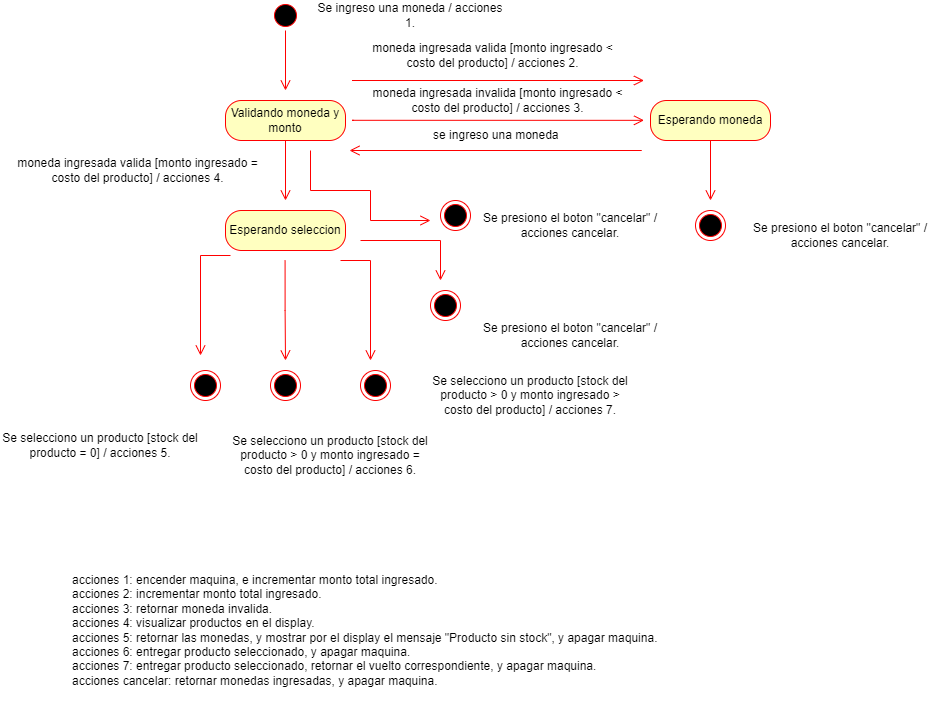

The diagram above was exported from draw.io. Its source (the exported page's mxGraphModel, read from the mxfile embedded in the PNG):
<mxGraphModel dx="1038" dy="539" grid="1" gridSize="10" guides="1" tooltips="1" connect="1" arrows="1" fold="1" page="1" pageScale="1" pageWidth="850" pageHeight="1100" math="0" shadow="0">
  <root>
    <mxCell id="0" />
    <mxCell id="1" parent="0" />
    <mxCell id="ub8xXrBnIdcbBL959Dd7-1" value="" style="ellipse;html=1;shape=startState;fillColor=#000000;strokeColor=#ff0000;" vertex="1" parent="1">
      <mxGeometry x="280" y="10" width="30" height="30" as="geometry" />
    </mxCell>
    <mxCell id="ub8xXrBnIdcbBL959Dd7-2" value="" style="edgeStyle=orthogonalEdgeStyle;html=1;verticalAlign=bottom;endArrow=open;endSize=8;strokeColor=#ff0000;rounded=0;" edge="1" source="ub8xXrBnIdcbBL959Dd7-1" parent="1">
      <mxGeometry relative="1" as="geometry">
        <mxPoint x="295" y="100" as="targetPoint" />
      </mxGeometry>
    </mxCell>
    <mxCell id="ub8xXrBnIdcbBL959Dd7-3" value="Validando moneda y monto" style="rounded=1;whiteSpace=wrap;html=1;arcSize=40;fontColor=#000000;fillColor=#ffffc0;strokeColor=#ff0000;" vertex="1" parent="1">
      <mxGeometry x="235" y="110" width="120" height="40" as="geometry" />
    </mxCell>
    <mxCell id="ub8xXrBnIdcbBL959Dd7-4" value="" style="edgeStyle=orthogonalEdgeStyle;html=1;verticalAlign=bottom;endArrow=open;endSize=8;strokeColor=#ff0000;rounded=0;" edge="1" source="ub8xXrBnIdcbBL959Dd7-3" parent="1">
      <mxGeometry relative="1" as="geometry">
        <mxPoint x="295" y="210" as="targetPoint" />
      </mxGeometry>
    </mxCell>
    <mxCell id="ub8xXrBnIdcbBL959Dd7-8" value="Esperando moneda" style="rounded=1;whiteSpace=wrap;html=1;arcSize=40;fontColor=#000000;fillColor=#ffffc0;strokeColor=#ff0000;" vertex="1" parent="1">
      <mxGeometry x="660" y="110" width="120" height="40" as="geometry" />
    </mxCell>
    <mxCell id="ub8xXrBnIdcbBL959Dd7-9" value="" style="edgeStyle=orthogonalEdgeStyle;html=1;verticalAlign=bottom;endArrow=open;endSize=8;strokeColor=#ff0000;rounded=0;" edge="1" parent="1" source="ub8xXrBnIdcbBL959Dd7-8">
      <mxGeometry relative="1" as="geometry">
        <mxPoint x="720" y="210" as="targetPoint" />
      </mxGeometry>
    </mxCell>
    <mxCell id="ub8xXrBnIdcbBL959Dd7-10" value="" style="ellipse;html=1;shape=endState;fillColor=#000000;strokeColor=#ff0000;" vertex="1" parent="1">
      <mxGeometry x="705" y="220" width="30" height="30" as="geometry" />
    </mxCell>
    <mxCell id="ub8xXrBnIdcbBL959Dd7-11" value="Esperando seleccion" style="rounded=1;whiteSpace=wrap;html=1;arcSize=40;fontColor=#000000;fillColor=#ffffc0;strokeColor=#ff0000;" vertex="1" parent="1">
      <mxGeometry x="235" y="220" width="120" height="40" as="geometry" />
    </mxCell>
    <mxCell id="ub8xXrBnIdcbBL959Dd7-12" value="" style="edgeStyle=orthogonalEdgeStyle;html=1;verticalAlign=bottom;endArrow=open;endSize=8;strokeColor=#ff0000;rounded=0;" edge="1" parent="1">
      <mxGeometry relative="1" as="geometry">
        <mxPoint x="653.5" y="90" as="targetPoint" />
        <mxPoint x="363.5" y="90" as="sourcePoint" />
        <Array as="points">
          <mxPoint x="361.5" y="90" />
        </Array>
      </mxGeometry>
    </mxCell>
    <mxCell id="ub8xXrBnIdcbBL959Dd7-14" value="" style="edgeStyle=orthogonalEdgeStyle;html=1;verticalAlign=bottom;endArrow=open;endSize=8;strokeColor=#ff0000;rounded=0;" edge="1" parent="1">
      <mxGeometry relative="1" as="geometry">
        <mxPoint x="359" y="160" as="targetPoint" />
        <mxPoint x="649" y="160" as="sourcePoint" />
        <Array as="points">
          <mxPoint x="651" y="160" />
        </Array>
      </mxGeometry>
    </mxCell>
    <mxCell id="ub8xXrBnIdcbBL959Dd7-15" value="" style="edgeStyle=orthogonalEdgeStyle;html=1;verticalAlign=bottom;endArrow=open;endSize=8;strokeColor=#ff0000;rounded=0;" edge="1" parent="1">
      <mxGeometry relative="1" as="geometry">
        <mxPoint x="440" y="230" as="targetPoint" />
        <mxPoint x="320" y="160" as="sourcePoint" />
        <Array as="points">
          <mxPoint x="320" y="200" />
          <mxPoint x="380" y="200" />
          <mxPoint x="380" y="230" />
        </Array>
      </mxGeometry>
    </mxCell>
    <mxCell id="ub8xXrBnIdcbBL959Dd7-16" value="" style="ellipse;html=1;shape=endState;fillColor=#000000;strokeColor=#ff0000;" vertex="1" parent="1">
      <mxGeometry x="450" y="210" width="30" height="30" as="geometry" />
    </mxCell>
    <mxCell id="ub8xXrBnIdcbBL959Dd7-17" value="" style="ellipse;html=1;shape=endState;fillColor=#000000;strokeColor=#ff0000;" vertex="1" parent="1">
      <mxGeometry x="200" y="380" width="30" height="30" as="geometry" />
    </mxCell>
    <mxCell id="ub8xXrBnIdcbBL959Dd7-18" value="" style="ellipse;html=1;shape=endState;fillColor=#000000;strokeColor=#ff0000;" vertex="1" parent="1">
      <mxGeometry x="280" y="380" width="30" height="30" as="geometry" />
    </mxCell>
    <mxCell id="ub8xXrBnIdcbBL959Dd7-19" value="" style="ellipse;html=1;shape=endState;fillColor=#000000;strokeColor=#ff0000;" vertex="1" parent="1">
      <mxGeometry x="370" y="380" width="30" height="30" as="geometry" />
    </mxCell>
    <mxCell id="ub8xXrBnIdcbBL959Dd7-20" value="" style="ellipse;html=1;shape=endState;fillColor=#000000;strokeColor=#ff0000;" vertex="1" parent="1">
      <mxGeometry x="440" y="300" width="30" height="30" as="geometry" />
    </mxCell>
    <mxCell id="ub8xXrBnIdcbBL959Dd7-21" value="" style="edgeStyle=orthogonalEdgeStyle;html=1;verticalAlign=bottom;endArrow=open;endSize=8;strokeColor=#ff0000;rounded=0;" edge="1" parent="1">
      <mxGeometry relative="1" as="geometry">
        <mxPoint x="295" y="370" as="targetPoint" />
        <mxPoint x="294.58000000000004" y="270" as="sourcePoint" />
        <Array as="points">
          <mxPoint x="295" y="320" />
        </Array>
      </mxGeometry>
    </mxCell>
    <mxCell id="ub8xXrBnIdcbBL959Dd7-22" value="" style="edgeStyle=orthogonalEdgeStyle;html=1;verticalAlign=bottom;endArrow=open;endSize=8;strokeColor=#ff0000;rounded=0;" edge="1" parent="1">
      <mxGeometry relative="1" as="geometry">
        <mxPoint x="450" y="290" as="targetPoint" />
        <mxPoint x="370" y="250" as="sourcePoint" />
      </mxGeometry>
    </mxCell>
    <mxCell id="ub8xXrBnIdcbBL959Dd7-23" value="" style="edgeStyle=orthogonalEdgeStyle;html=1;verticalAlign=bottom;endArrow=open;endSize=8;strokeColor=#ff0000;rounded=0;" edge="1" parent="1">
      <mxGeometry relative="1" as="geometry">
        <mxPoint x="380" y="370" as="targetPoint" />
        <mxPoint x="350" y="270" as="sourcePoint" />
      </mxGeometry>
    </mxCell>
    <mxCell id="ub8xXrBnIdcbBL959Dd7-24" value="" style="edgeStyle=orthogonalEdgeStyle;html=1;verticalAlign=bottom;endArrow=open;endSize=8;strokeColor=#ff0000;rounded=0;" edge="1" parent="1">
      <mxGeometry relative="1" as="geometry">
        <mxPoint x="210" y="365" as="targetPoint" />
        <mxPoint x="240" y="265" as="sourcePoint" />
      </mxGeometry>
    </mxCell>
    <mxCell id="ub8xXrBnIdcbBL959Dd7-25" value="Se ingreso una moneda / acciones 1." style="text;html=1;strokeColor=none;fillColor=none;align=center;verticalAlign=middle;whiteSpace=wrap;rounded=0;" vertex="1" parent="1">
      <mxGeometry x="320" y="10" width="200" height="30" as="geometry" />
    </mxCell>
    <mxCell id="ub8xXrBnIdcbBL959Dd7-26" value="acciones 1: encender maquina, e incrementar monto total ingresado.&lt;br&gt;acciones 2: incrementar monto total ingresado.&lt;br&gt;acciones 3: retornar moneda invalida.&lt;br&gt;acciones 4: visualizar productos en el display.&lt;br&gt;acciones 5: retornar las monedas, y mostrar por el display el mensaje &quot;Producto sin stock&quot;, y apagar maquina.&lt;br&gt;acciones 6: entregar producto seleccionado, y apagar maquina.&lt;br&gt;acciones 7: entregar producto seleccionado, retornar el vuelto correspondiente, y apagar maquina.&lt;br&gt;acciones cancelar: retornar monedas ingresadas, y apagar maquina." style="text;html=1;strokeColor=none;fillColor=none;align=left;verticalAlign=middle;whiteSpace=wrap;rounded=0;" vertex="1" parent="1">
      <mxGeometry x="80" y="560" width="640" height="160" as="geometry" />
    </mxCell>
    <mxCell id="ub8xXrBnIdcbBL959Dd7-27" value="Se selecciono un producto [stock del producto = 0] / acciones 5." style="text;html=1;strokeColor=none;fillColor=none;align=center;verticalAlign=middle;whiteSpace=wrap;rounded=0;" vertex="1" parent="1">
      <mxGeometry x="10" y="440" width="200" height="30" as="geometry" />
    </mxCell>
    <mxCell id="ub8xXrBnIdcbBL959Dd7-28" value="Se presiono el boton &quot;cancelar&quot; / acciones cancelar." style="text;html=1;strokeColor=none;fillColor=none;align=center;verticalAlign=middle;whiteSpace=wrap;rounded=0;" vertex="1" parent="1">
      <mxGeometry x="480" y="330" width="200" height="30" as="geometry" />
    </mxCell>
    <mxCell id="ub8xXrBnIdcbBL959Dd7-29" value="Se presiono el boton &quot;cancelar&quot; / acciones cancelar." style="text;html=1;strokeColor=none;fillColor=none;align=center;verticalAlign=middle;whiteSpace=wrap;rounded=0;" vertex="1" parent="1">
      <mxGeometry x="480" y="220" width="200" height="30" as="geometry" />
    </mxCell>
    <mxCell id="ub8xXrBnIdcbBL959Dd7-30" value="Se presiono el boton &quot;cancelar&quot; / acciones cancelar." style="text;html=1;strokeColor=none;fillColor=none;align=center;verticalAlign=middle;whiteSpace=wrap;rounded=0;" vertex="1" parent="1">
      <mxGeometry x="750" y="230" width="200" height="30" as="geometry" />
    </mxCell>
    <mxCell id="ub8xXrBnIdcbBL959Dd7-31" value="Se selecciono un producto [stock del producto &amp;gt; 0 y monto ingresado = costo del producto] / acciones 6." style="text;html=1;strokeColor=none;fillColor=none;align=center;verticalAlign=middle;whiteSpace=wrap;rounded=0;" vertex="1" parent="1">
      <mxGeometry x="240" y="440" width="200" height="50" as="geometry" />
    </mxCell>
    <mxCell id="ub8xXrBnIdcbBL959Dd7-32" value="Se selecciono un producto [stock del producto &amp;gt; 0 y monto ingresado &amp;gt; costo del producto] / acciones 7." style="text;html=1;strokeColor=none;fillColor=none;align=center;verticalAlign=middle;whiteSpace=wrap;rounded=0;" vertex="1" parent="1">
      <mxGeometry x="440" y="380" width="200" height="50" as="geometry" />
    </mxCell>
    <mxCell id="ub8xXrBnIdcbBL959Dd7-33" value="moneda ingresada valida [monto ingresado &amp;lt; costo del producto] / acciones 2." style="text;html=1;strokeColor=none;fillColor=none;align=center;verticalAlign=middle;whiteSpace=wrap;rounded=0;" vertex="1" parent="1">
      <mxGeometry x="370" y="50" width="265" height="30" as="geometry" />
    </mxCell>
    <mxCell id="ub8xXrBnIdcbBL959Dd7-34" value="se ingreso una moneda&amp;nbsp;" style="text;html=1;strokeColor=none;fillColor=none;align=center;verticalAlign=middle;whiteSpace=wrap;rounded=0;" vertex="1" parent="1">
      <mxGeometry x="375" y="140" width="265" height="10" as="geometry" />
    </mxCell>
    <mxCell id="ub8xXrBnIdcbBL959Dd7-36" value="moneda ingresada invalida [monto ingresado &amp;lt; costo del producto] / acciones 3." style="text;html=1;strokeColor=none;fillColor=none;align=center;verticalAlign=middle;whiteSpace=wrap;rounded=0;" vertex="1" parent="1">
      <mxGeometry x="375" y="100" width="265" height="20" as="geometry" />
    </mxCell>
    <mxCell id="ub8xXrBnIdcbBL959Dd7-38" value="moneda ingresada valida [monto ingresado = costo del producto] / acciones 4." style="text;html=1;strokeColor=none;fillColor=none;align=center;verticalAlign=middle;whiteSpace=wrap;rounded=0;" vertex="1" parent="1">
      <mxGeometry x="15" y="170" width="265" height="20" as="geometry" />
    </mxCell>
    <mxCell id="ub8xXrBnIdcbBL959Dd7-39" value="" style="edgeStyle=orthogonalEdgeStyle;html=1;verticalAlign=bottom;endArrow=open;endSize=8;strokeColor=#ff0000;rounded=0;" edge="1" parent="1">
      <mxGeometry relative="1" as="geometry">
        <mxPoint x="653.5" y="129.82999999999998" as="targetPoint" />
        <mxPoint x="363.5" y="129.82999999999998" as="sourcePoint" />
        <Array as="points">
          <mxPoint x="361.5" y="129.82999999999998" />
        </Array>
      </mxGeometry>
    </mxCell>
  </root>
</mxGraphModel>